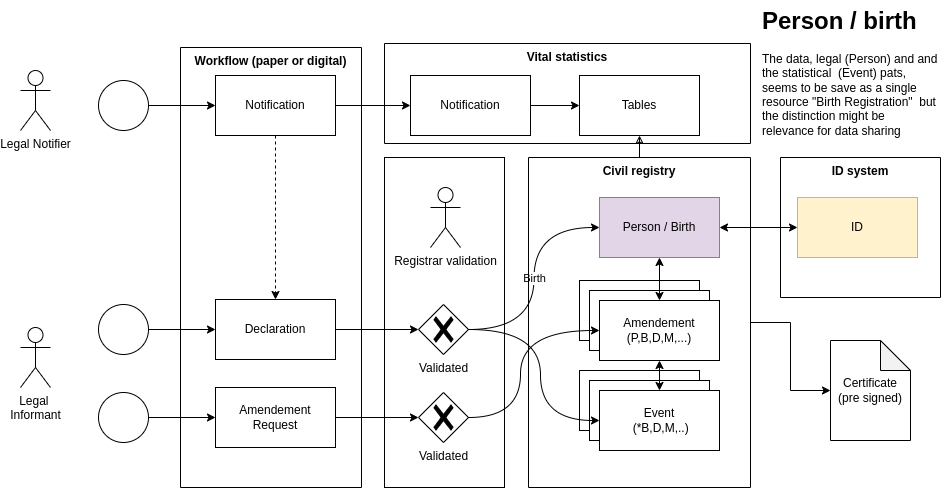

The diagram above was exported from draw.io. Its source (the exported page's mxGraphModel, read from the mxfile embedded in the PNG):
<mxGraphModel dx="1434" dy="835" grid="1" gridSize="10" guides="1" tooltips="1" connect="1" arrows="1" fold="1" page="1" pageScale="1" pageWidth="1100" pageHeight="850" math="0" shadow="0">
  <root>
    <mxCell id="0" />
    <mxCell id="1" parent="0" />
    <mxCell id="2" value="" style="rounded=0;whiteSpace=wrap;html=1;" vertex="1" parent="1">
      <mxGeometry x="504" y="220" width="120" height="330" as="geometry" />
    </mxCell>
    <mxCell id="3" value="" style="edgeStyle=orthogonalEdgeStyle;rounded=0;orthogonalLoop=1;jettySize=auto;html=1;dashed=1;" edge="1" source="5" target="7" parent="1">
      <mxGeometry relative="1" as="geometry" />
    </mxCell>
    <mxCell id="4" style="edgeStyle=orthogonalEdgeStyle;rounded=0;orthogonalLoop=1;jettySize=auto;html=1;" edge="1" source="5" target="27" parent="1">
      <mxGeometry relative="1" as="geometry">
        <mxPoint x="539" y="190" as="targetPoint" />
      </mxGeometry>
    </mxCell>
    <mxCell id="5" value="Notification" style="rounded=0;whiteSpace=wrap;html=1;" vertex="1" parent="1">
      <mxGeometry x="335" y="138" width="120" height="60" as="geometry" />
    </mxCell>
    <mxCell id="6" style="edgeStyle=orthogonalEdgeStyle;rounded=0;orthogonalLoop=1;jettySize=auto;html=1;" edge="1" source="7" target="19" parent="1">
      <mxGeometry relative="1" as="geometry" />
    </mxCell>
    <mxCell id="7" value="Declaration" style="rounded=0;whiteSpace=wrap;html=1;" vertex="1" parent="1">
      <mxGeometry x="335" y="362" width="120" height="60" as="geometry" />
    </mxCell>
    <mxCell id="8" value="Workflow (paper or digital)" style="swimlane;startSize=0;verticalAlign=top;" vertex="1" parent="1">
      <mxGeometry x="300" y="110" width="181" height="440" as="geometry" />
    </mxCell>
    <mxCell id="9" value="Amendement Request" style="rounded=0;whiteSpace=wrap;html=1;" vertex="1" parent="8">
      <mxGeometry x="35" y="340" width="120" height="60" as="geometry" />
    </mxCell>
    <mxCell id="10" style="edgeStyle=orthogonalEdgeStyle;rounded=0;orthogonalLoop=1;jettySize=auto;html=1;" edge="1" source="11" target="5" parent="1">
      <mxGeometry relative="1" as="geometry" />
    </mxCell>
    <mxCell id="11" value="" style="points=[[0.145,0.145,0],[0.5,0,0],[0.855,0.145,0],[1,0.5,0],[0.855,0.855,0],[0.5,1,0],[0.145,0.855,0],[0,0.5,0]];shape=mxgraph.bpmn.event;html=1;verticalLabelPosition=bottom;labelBackgroundColor=#ffffff;verticalAlign=top;align=center;perimeter=ellipsePerimeter;outlineConnect=0;aspect=fixed;outline=standard;symbol=general;" vertex="1" parent="1">
      <mxGeometry x="218" y="143" width="50" height="50" as="geometry" />
    </mxCell>
    <mxCell id="12" style="edgeStyle=orthogonalEdgeStyle;rounded=0;orthogonalLoop=1;jettySize=auto;html=1;" edge="1" source="13" target="7" parent="1">
      <mxGeometry relative="1" as="geometry" />
    </mxCell>
    <mxCell id="13" value="" style="points=[[0.145,0.145,0],[0.5,0,0],[0.855,0.145,0],[1,0.5,0],[0.855,0.855,0],[0.5,1,0],[0.145,0.855,0],[0,0.5,0]];shape=mxgraph.bpmn.event;html=1;verticalLabelPosition=bottom;labelBackgroundColor=#ffffff;verticalAlign=top;align=center;perimeter=ellipsePerimeter;outlineConnect=0;aspect=fixed;outline=standard;symbol=general;" vertex="1" parent="1">
      <mxGeometry x="218" y="367" width="50" height="50" as="geometry" />
    </mxCell>
    <mxCell id="14" style="edgeStyle=orthogonalEdgeStyle;rounded=0;orthogonalLoop=1;jettySize=auto;html=1;" edge="1" source="15" target="9" parent="1">
      <mxGeometry relative="1" as="geometry" />
    </mxCell>
    <mxCell id="15" value="" style="points=[[0.145,0.145,0],[0.5,0,0],[0.855,0.145,0],[1,0.5,0],[0.855,0.855,0],[0.5,1,0],[0.145,0.855,0],[0,0.5,0]];shape=mxgraph.bpmn.event;html=1;verticalLabelPosition=bottom;labelBackgroundColor=#ffffff;verticalAlign=top;align=center;perimeter=ellipsePerimeter;outlineConnect=0;aspect=fixed;outline=standard;symbol=general;" vertex="1" parent="1">
      <mxGeometry x="218" y="455" width="50" height="50" as="geometry" />
    </mxCell>
    <mxCell id="16" value="Legal&amp;nbsp;&lt;div&gt;Informant&lt;/div&gt;" style="shape=umlActor;verticalLabelPosition=bottom;verticalAlign=top;html=1;outlineConnect=0;" vertex="1" parent="1">
      <mxGeometry x="140" y="390" width="30" height="60" as="geometry" />
    </mxCell>
    <mxCell id="17" value="Registrar validation" style="shape=umlActor;verticalLabelPosition=bottom;verticalAlign=top;html=1;outlineConnect=0;" vertex="1" parent="1">
      <mxGeometry x="550" y="250" width="30" height="60" as="geometry" />
    </mxCell>
    <mxCell id="18" value="Birth" style="edgeStyle=orthogonalEdgeStyle;rounded=0;orthogonalLoop=1;jettySize=auto;html=1;entryX=0;entryY=0.5;entryDx=0;entryDy=0;curved=1;" edge="1" source="19" target="24" parent="1">
      <mxGeometry relative="1" as="geometry" />
    </mxCell>
    <mxCell id="19" value="Validated" style="shape=mxgraph.bpmn.gateway2;html=1;verticalLabelPosition=bottom;labelBackgroundColor=#ffffff;verticalAlign=top;align=center;outlineConnect=0;outline=none;symbol=none;gwType=exclusive;points=[[0.25,0.25,0],[0.5,0,0],[0.75,0.25,0],[1,0.5,0],[0.75,0.75,0],[0.5,1,0],[0.25,0.75,0],[0,0.5,0]];perimeter=rhombusPerimeter;" vertex="1" parent="1">
      <mxGeometry x="538" y="367" width="50" height="50" as="geometry" />
    </mxCell>
    <mxCell id="20" value="Validated" style="points=[[0.25,0.25,0],[0.5,0,0],[0.75,0.25,0],[1,0.5,0],[0.75,0.75,0],[0.5,1,0],[0.25,0.75,0],[0,0.5,0]];shape=mxgraph.bpmn.gateway2;html=1;verticalLabelPosition=bottom;labelBackgroundColor=#ffffff;verticalAlign=top;align=center;perimeter=rhombusPerimeter;outlineConnect=0;outline=none;symbol=none;gwType=exclusive;" vertex="1" parent="1">
      <mxGeometry x="538" y="455" width="50" height="50" as="geometry" />
    </mxCell>
    <mxCell id="21" style="edgeStyle=orthogonalEdgeStyle;rounded=0;orthogonalLoop=1;jettySize=auto;html=1;" edge="1" source="9" target="20" parent="1">
      <mxGeometry relative="1" as="geometry" />
    </mxCell>
    <mxCell id="22" style="edgeStyle=orthogonalEdgeStyle;rounded=0;orthogonalLoop=1;jettySize=auto;html=1;" edge="1" source="23" target="45" parent="1">
      <mxGeometry relative="1" as="geometry" />
    </mxCell>
    <mxCell id="23" value="Civil registry" style="swimlane;startSize=0;verticalAlign=top;" vertex="1" parent="1">
      <mxGeometry x="648" y="220" width="222" height="330" as="geometry" />
    </mxCell>
    <mxCell id="24" value="Person / Birth" style="rounded=0;whiteSpace=wrap;html=1;fillColor=#e1d5e7;strokeColor=#9673a6;" vertex="1" parent="23">
      <mxGeometry x="71" y="40" width="120" height="60" as="geometry" />
    </mxCell>
    <mxCell id="25" value="Vital statistics" style="swimlane;startSize=0;verticalAlign=top;" vertex="1" parent="1">
      <mxGeometry x="504" y="106" width="366" height="100" as="geometry" />
    </mxCell>
    <mxCell id="26" style="edgeStyle=orthogonalEdgeStyle;rounded=0;orthogonalLoop=1;jettySize=auto;html=1;" edge="1" parent="25" source="27" target="28">
      <mxGeometry relative="1" as="geometry" />
    </mxCell>
    <mxCell id="27" value="Notification" style="rounded=0;whiteSpace=wrap;html=1;" vertex="1" parent="25">
      <mxGeometry x="26" y="32" width="120" height="60" as="geometry" />
    </mxCell>
    <mxCell id="28" value="Tables" style="rounded=0;whiteSpace=wrap;html=1;" vertex="1" parent="25">
      <mxGeometry x="195" y="32" width="120" height="60" as="geometry" />
    </mxCell>
    <mxCell id="29" value="Event" style="rounded=0;whiteSpace=wrap;html=1;" vertex="1" parent="1">
      <mxGeometry x="699" y="433" width="120" height="60" as="geometry" />
    </mxCell>
    <mxCell id="30" value="Event" style="rounded=0;whiteSpace=wrap;html=1;" vertex="1" parent="1">
      <mxGeometry x="709" y="443" width="120" height="60" as="geometry" />
    </mxCell>
    <mxCell id="31" value="Event&lt;div&gt;&amp;nbsp;(*B,D,M,..)&lt;/div&gt;" style="rounded=0;whiteSpace=wrap;html=1;" vertex="1" parent="1">
      <mxGeometry x="719" y="453" width="120" height="60" as="geometry" />
    </mxCell>
    <mxCell id="32" value="Amendement" style="rounded=0;whiteSpace=wrap;html=1;" vertex="1" parent="1">
      <mxGeometry x="699" y="343" width="120" height="60" as="geometry" />
    </mxCell>
    <mxCell id="33" value="Amendement" style="rounded=0;whiteSpace=wrap;html=1;" vertex="1" parent="1">
      <mxGeometry x="709" y="353" width="120" height="60" as="geometry" />
    </mxCell>
    <mxCell id="34" style="edgeStyle=orthogonalEdgeStyle;rounded=0;orthogonalLoop=1;jettySize=auto;html=1;startArrow=classic;startFill=1;" edge="1" source="35" target="31" parent="1">
      <mxGeometry relative="1" as="geometry" />
    </mxCell>
    <mxCell id="35" value="Amendement&lt;div&gt;(P,B,D,M,...)&lt;/div&gt;" style="rounded=0;whiteSpace=wrap;html=1;" vertex="1" parent="1">
      <mxGeometry x="719" y="363" width="120" height="60" as="geometry" />
    </mxCell>
    <mxCell id="36" style="edgeStyle=orthogonalEdgeStyle;rounded=0;orthogonalLoop=1;jettySize=auto;html=1;entryX=0.5;entryY=0;entryDx=0;entryDy=0;startArrow=classic;startFill=1;" edge="1" source="24" target="35" parent="1">
      <mxGeometry relative="1" as="geometry" />
    </mxCell>
    <mxCell id="37" style="edgeStyle=orthogonalEdgeStyle;rounded=0;orthogonalLoop=1;jettySize=auto;html=1;curved=1;entryX=0;entryY=0.5;entryDx=0;entryDy=0;" edge="1" source="19" target="31" parent="1">
      <mxGeometry relative="1" as="geometry">
        <mxPoint x="569" y="392.5" as="sourcePoint" />
        <mxPoint x="784" y="399.5" as="targetPoint" />
        <Array as="points">
          <mxPoint x="660" y="392" />
          <mxPoint x="660" y="483" />
        </Array>
      </mxGeometry>
    </mxCell>
    <mxCell id="38" style="edgeStyle=orthogonalEdgeStyle;rounded=0;orthogonalLoop=1;jettySize=auto;html=1;entryX=0;entryY=0.5;entryDx=0;entryDy=0;curved=1;" edge="1" source="20" target="35" parent="1">
      <mxGeometry relative="1" as="geometry">
        <Array as="points">
          <mxPoint x="640" y="480" />
          <mxPoint x="640" y="393" />
        </Array>
      </mxGeometry>
    </mxCell>
    <mxCell id="39" value="ID" style="rounded=0;whiteSpace=wrap;html=1;fillColor=#fff2cc;strokeColor=#d6b656;" vertex="1" parent="1">
      <mxGeometry x="917" y="260" width="120" height="60" as="geometry" />
    </mxCell>
    <mxCell id="40" value="ID system" style="swimlane;startSize=0;verticalAlign=top;" vertex="1" parent="1">
      <mxGeometry x="900" y="220" width="160" height="140" as="geometry" />
    </mxCell>
    <mxCell id="41" style="edgeStyle=orthogonalEdgeStyle;rounded=0;orthogonalLoop=1;jettySize=auto;html=1;startArrow=classic;startFill=1;" edge="1" source="24" target="39" parent="1">
      <mxGeometry relative="1" as="geometry" />
    </mxCell>
    <mxCell id="42" style="edgeStyle=orthogonalEdgeStyle;rounded=0;orthogonalLoop=1;jettySize=auto;html=1;startArrow=classic;startFill=0;endArrow=none;" edge="1" source="28" target="23" parent="1">
      <mxGeometry relative="1" as="geometry" />
    </mxCell>
    <mxCell id="43" value="Legal Notifier" style="shape=umlActor;verticalLabelPosition=bottom;verticalAlign=top;html=1;outlineConnect=0;" vertex="1" parent="1">
      <mxGeometry x="140" y="133" width="30" height="60" as="geometry" />
    </mxCell>
    <mxCell id="44" value="&lt;h1 style=&quot;margin-top: 0px;&quot;&gt;Person / birth&lt;/h1&gt;&lt;p&gt;The data, legal (Person) and and the statistical&amp;nbsp; (Event) pats, seems to be save as a single resource &quot;Birth Registration&quot;&amp;nbsp; but the distinction might be relevance for data sharing&lt;/p&gt;" style="text;html=1;whiteSpace=wrap;overflow=hidden;rounded=0;" vertex="1" parent="1">
      <mxGeometry x="880" y="63" width="180" height="187" as="geometry" />
    </mxCell>
    <mxCell id="45" value="Certificate (pre signed)" style="shape=note;whiteSpace=wrap;html=1;backgroundOutline=1;darkOpacity=0.05;" vertex="1" parent="1">
      <mxGeometry x="950" y="403" width="80" height="100" as="geometry" />
    </mxCell>
  </root>
</mxGraphModel>